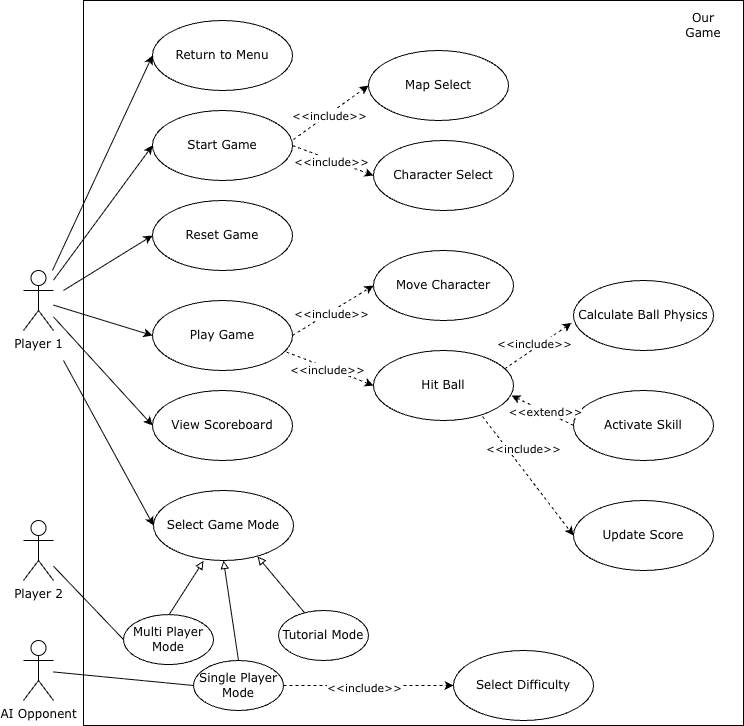

The diagram above was exported from draw.io. Its source (the exported page's mxGraphModel, read from the mxfile embedded in the PNG):
<mxGraphModel dx="1426" dy="761" grid="1" gridSize="10" guides="1" tooltips="1" connect="1" arrows="1" fold="1" page="1" pageScale="1" pageWidth="800" pageHeight="800" math="0" shadow="0">
  <root>
    <mxCell id="0" />
    <mxCell id="1" parent="0" />
    <mxCell id="-zQ2yWZHjNaTEQN__0hP-74" parent="1" style="rounded=0;whiteSpace=wrap;html=1;fillColor=none;fontFamily=Verdana;" value="" vertex="1">
      <mxGeometry height="725" width="660" x="100" y="10" as="geometry" />
    </mxCell>
    <mxCell id="-zQ2yWZHjNaTEQN__0hP-1" parent="1" style="shape=umlActor;verticalLabelPosition=bottom;verticalAlign=top;html=1;outlineConnect=0;fontFamily=Verdana;" value="Player 1" vertex="1">
      <mxGeometry height="60" width="30" x="40" y="280" as="geometry" />
    </mxCell>
    <mxCell id="-zQ2yWZHjNaTEQN__0hP-4" parent="1" style="shape=umlActor;verticalLabelPosition=bottom;verticalAlign=top;html=1;outlineConnect=0;fontFamily=Verdana;" value="Player 2" vertex="1">
      <mxGeometry height="60" width="30" x="40" y="530" as="geometry" />
    </mxCell>
    <mxCell id="-zQ2yWZHjNaTEQN__0hP-5" parent="1" style="ellipse;whiteSpace=wrap;html=1;fontFamily=Verdana;" value="Select Game Mode" vertex="1">
      <mxGeometry height="70" width="140" x="170" y="500" as="geometry" />
    </mxCell>
    <mxCell id="-zQ2yWZHjNaTEQN__0hP-29" edge="1" parent="1" style="rounded=0;orthogonalLoop=1;jettySize=auto;html=1;exitX=0.5;exitY=0;exitDx=0;exitDy=0;endArrow=block;endFill=0;entryX=0.357;entryY=1.007;entryDx=0;entryDy=0;entryPerimeter=0;fontFamily=Verdana;" target="-zQ2yWZHjNaTEQN__0hP-5">
      <mxGeometry relative="1" as="geometry">
        <mxPoint x="185" y="625.06" as="sourcePoint" />
        <mxPoint x="208" y="570" as="targetPoint" />
      </mxGeometry>
    </mxCell>
    <mxCell id="-zQ2yWZHjNaTEQN__0hP-6" parent="1" style="ellipse;whiteSpace=wrap;html=1;fontFamily=Verdana;" value="Multi Player Mode" vertex="1">
      <mxGeometry height="50" width="90" x="140" y="624.0899999999999" as="geometry" />
    </mxCell>
    <mxCell id="-zQ2yWZHjNaTEQN__0hP-7" parent="1" style="ellipse;whiteSpace=wrap;html=1;fontFamily=Verdana;" value="Character Select" vertex="1">
      <mxGeometry height="70" width="140" x="390" y="150" as="geometry" />
    </mxCell>
    <mxCell id="-zQ2yWZHjNaTEQN__0hP-8" parent="1" style="ellipse;whiteSpace=wrap;html=1;fontFamily=Verdana;" value="Map Select" vertex="1">
      <mxGeometry height="70" width="140" x="385" y="60" as="geometry" />
    </mxCell>
    <mxCell id="-zQ2yWZHjNaTEQN__0hP-9" parent="1" style="ellipse;whiteSpace=wrap;html=1;fontFamily=Verdana;" value="Play Game" vertex="1">
      <mxGeometry height="70" width="140" x="169" y="310" as="geometry" />
    </mxCell>
    <mxCell id="-zQ2yWZHjNaTEQN__0hP-11" parent="1" style="ellipse;whiteSpace=wrap;html=1;fontFamily=Verdana;" value="Move Character" vertex="1">
      <mxGeometry height="70" width="140" x="390" y="260" as="geometry" />
    </mxCell>
    <mxCell id="-zQ2yWZHjNaTEQN__0hP-33" edge="1" parent="1" source="-zQ2yWZHjNaTEQN__0hP-12" style="rounded=0;orthogonalLoop=1;jettySize=auto;html=1;exitX=0.936;exitY=0.264;exitDx=0;exitDy=0;dashed=1;exitPerimeter=0;entryX=-0.014;entryY=0.607;entryDx=0;entryDy=0;entryPerimeter=0;fontFamily=Verdana;" target="-zQ2yWZHjNaTEQN__0hP-19">
      <mxGeometry relative="1" as="geometry" />
    </mxCell>
    <mxCell id="-zQ2yWZHjNaTEQN__0hP-35" connectable="0" parent="-zQ2yWZHjNaTEQN__0hP-33" style="edgeLabel;html=1;align=center;verticalAlign=middle;resizable=0;points=[];fontFamily=Verdana;" value="&amp;lt;&amp;lt;include&amp;gt;&amp;gt;" vertex="1">
      <mxGeometry relative="1" x="-0.3215" y="2" as="geometry">
        <mxPoint x="8" y="-8" as="offset" />
      </mxGeometry>
    </mxCell>
    <mxCell id="-zQ2yWZHjNaTEQN__0hP-12" parent="1" style="ellipse;whiteSpace=wrap;html=1;fontFamily=Verdana;" value="Hit Ball" vertex="1">
      <mxGeometry height="70" width="140" x="390" y="360" as="geometry" />
    </mxCell>
    <mxCell id="-zQ2yWZHjNaTEQN__0hP-15" parent="1" style="ellipse;whiteSpace=wrap;html=1;fontFamily=Verdana;" value="Activate Skill" vertex="1">
      <mxGeometry height="70" width="140" x="590" y="400" as="geometry" />
    </mxCell>
    <mxCell id="-zQ2yWZHjNaTEQN__0hP-16" parent="1" style="ellipse;whiteSpace=wrap;html=1;fontFamily=Verdana;" value="View Scoreboard" vertex="1">
      <mxGeometry height="70" width="140" x="169" y="400" as="geometry" />
    </mxCell>
    <mxCell id="-zQ2yWZHjNaTEQN__0hP-17" parent="1" style="ellipse;whiteSpace=wrap;html=1;fontFamily=Verdana;" value="Single Player Mode" vertex="1">
      <mxGeometry height="50" width="90" x="210" y="670" as="geometry" />
    </mxCell>
    <mxCell id="-zQ2yWZHjNaTEQN__0hP-19" parent="1" style="ellipse;whiteSpace=wrap;html=1;fontFamily=Verdana;" value="Calculate Ball Physics" vertex="1">
      <mxGeometry height="70" width="140" x="590" y="290" as="geometry" />
    </mxCell>
    <mxCell id="-zQ2yWZHjNaTEQN__0hP-20" parent="1" style="ellipse;whiteSpace=wrap;html=1;fontFamily=Verdana;" value="Return to Menu" vertex="1">
      <mxGeometry height="70" width="140" x="169" y="30" as="geometry" />
    </mxCell>
    <mxCell id="-zQ2yWZHjNaTEQN__0hP-21" parent="1" style="ellipse;whiteSpace=wrap;html=1;fontFamily=Verdana;" value="Start Game" vertex="1">
      <mxGeometry height="70" width="140" x="169" y="120" as="geometry" />
    </mxCell>
    <mxCell id="-zQ2yWZHjNaTEQN__0hP-31" edge="1" parent="1" source="-zQ2yWZHjNaTEQN__0hP-17" style="rounded=0;orthogonalLoop=1;jettySize=auto;html=1;exitX=0.5;exitY=0;exitDx=0;exitDy=0;entryX=0.5;entryY=1;entryDx=0;entryDy=0;endArrow=block;endFill=0;fontFamily=Verdana;" target="-zQ2yWZHjNaTEQN__0hP-5">
      <mxGeometry relative="1" as="geometry">
        <mxPoint x="255.05999999999995" y="520" as="targetPoint" />
      </mxGeometry>
    </mxCell>
    <mxCell id="-zQ2yWZHjNaTEQN__0hP-47" edge="1" parent="1" source="-zQ2yWZHjNaTEQN__0hP-1" style="endArrow=classic;html=1;rounded=0;entryX=0;entryY=0.5;entryDx=0;entryDy=0;fontFamily=Verdana;" target="-zQ2yWZHjNaTEQN__0hP-21" value="">
      <mxGeometry height="50" relative="1" width="50" as="geometry">
        <mxPoint x="80" y="300" as="sourcePoint" />
        <mxPoint x="130" y="250" as="targetPoint" />
      </mxGeometry>
    </mxCell>
    <mxCell id="-zQ2yWZHjNaTEQN__0hP-48" edge="1" parent="1" source="-zQ2yWZHjNaTEQN__0hP-1" style="endArrow=classic;html=1;rounded=0;entryX=0;entryY=0.5;entryDx=0;entryDy=0;fontFamily=Verdana;" target="-zQ2yWZHjNaTEQN__0hP-9" value="">
      <mxGeometry height="50" relative="1" width="50" as="geometry">
        <mxPoint x="90" y="330" as="sourcePoint" />
        <mxPoint x="280" y="280" as="targetPoint" />
      </mxGeometry>
    </mxCell>
    <mxCell id="-zQ2yWZHjNaTEQN__0hP-49" edge="1" parent="1" source="-zQ2yWZHjNaTEQN__0hP-1" style="endArrow=classic;html=1;rounded=0;entryX=0;entryY=0.5;entryDx=0;entryDy=0;fontFamily=Verdana;" target="-zQ2yWZHjNaTEQN__0hP-16" value="">
      <mxGeometry height="50" relative="1" width="50" as="geometry">
        <mxPoint x="80" y="340" as="sourcePoint" />
        <mxPoint x="239" y="360" as="targetPoint" />
      </mxGeometry>
    </mxCell>
    <mxCell id="-zQ2yWZHjNaTEQN__0hP-50" edge="1" parent="1" style="endArrow=classic;html=1;rounded=0;entryX=0;entryY=0.5;entryDx=0;entryDy=0;fontFamily=Verdana;" target="-zQ2yWZHjNaTEQN__0hP-5" value="">
      <mxGeometry height="50" relative="1" width="50" as="geometry">
        <mxPoint x="80" y="370" as="sourcePoint" />
        <mxPoint x="181" y="604.5" as="targetPoint" />
      </mxGeometry>
    </mxCell>
    <mxCell id="-zQ2yWZHjNaTEQN__0hP-51" edge="1" parent="1" source="-zQ2yWZHjNaTEQN__0hP-21" style="endArrow=classic;html=1;rounded=0;entryX=0;entryY=0.5;entryDx=0;entryDy=0;exitX=1.007;exitY=0.414;exitDx=0;exitDy=0;exitPerimeter=0;dashed=1;fontFamily=Verdana;" target="-zQ2yWZHjNaTEQN__0hP-8" value="">
      <mxGeometry height="50" relative="1" width="50" as="geometry">
        <mxPoint x="300" y="175" as="sourcePoint" />
        <mxPoint x="390" y="60" as="targetPoint" />
      </mxGeometry>
    </mxCell>
    <mxCell id="-zQ2yWZHjNaTEQN__0hP-52" connectable="0" parent="-zQ2yWZHjNaTEQN__0hP-51" style="edgeLabel;html=1;align=center;verticalAlign=middle;resizable=0;points=[];fontFamily=Verdana;" value="&amp;lt;&amp;lt;include&amp;gt;&amp;gt;" vertex="1">
      <mxGeometry relative="1" x="-0.0598" y="-1" as="geometry">
        <mxPoint as="offset" />
      </mxGeometry>
    </mxCell>
    <mxCell id="-zQ2yWZHjNaTEQN__0hP-53" edge="1" parent="1" source="-zQ2yWZHjNaTEQN__0hP-21" style="endArrow=classic;html=1;rounded=0;entryX=0;entryY=0.5;entryDx=0;entryDy=0;dashed=1;exitX=1;exitY=0.5;exitDx=0;exitDy=0;fontFamily=Verdana;" target="-zQ2yWZHjNaTEQN__0hP-7" value="">
      <mxGeometry height="50" relative="1" width="50" as="geometry">
        <mxPoint x="310" y="180" as="sourcePoint" />
        <mxPoint x="549" y="190" as="targetPoint" />
      </mxGeometry>
    </mxCell>
    <mxCell id="-zQ2yWZHjNaTEQN__0hP-54" connectable="0" parent="-zQ2yWZHjNaTEQN__0hP-53" style="edgeLabel;html=1;align=center;verticalAlign=middle;resizable=0;points=[];fontFamily=Verdana;" value="&amp;lt;&amp;lt;include&amp;gt;&amp;gt;" vertex="1">
      <mxGeometry relative="1" x="-0.0598" y="-1" as="geometry">
        <mxPoint as="offset" />
      </mxGeometry>
    </mxCell>
    <mxCell id="-zQ2yWZHjNaTEQN__0hP-56" edge="1" parent="1" source="-zQ2yWZHjNaTEQN__0hP-9" style="endArrow=classic;html=1;rounded=0;exitX=1;exitY=0.5;exitDx=0;exitDy=0;dashed=1;entryX=0;entryY=0.5;entryDx=0;entryDy=0;fontFamily=Verdana;" target="-zQ2yWZHjNaTEQN__0hP-11" value="">
      <mxGeometry height="50" relative="1" width="50" as="geometry">
        <mxPoint x="600" y="334" as="sourcePoint" />
        <mxPoint x="460" y="340" as="targetPoint" />
      </mxGeometry>
    </mxCell>
    <mxCell id="-zQ2yWZHjNaTEQN__0hP-57" connectable="0" parent="-zQ2yWZHjNaTEQN__0hP-56" style="edgeLabel;html=1;align=center;verticalAlign=middle;resizable=0;points=[];fontFamily=Verdana;" value="&amp;lt;&amp;lt;include&amp;gt;&amp;gt;" vertex="1">
      <mxGeometry relative="1" x="-0.0598" y="-1" as="geometry">
        <mxPoint as="offset" />
      </mxGeometry>
    </mxCell>
    <mxCell id="-zQ2yWZHjNaTEQN__0hP-58" edge="1" parent="1" source="-zQ2yWZHjNaTEQN__0hP-9" style="endArrow=classic;html=1;rounded=0;exitX=0.957;exitY=0.736;exitDx=0;exitDy=0;dashed=1;exitPerimeter=0;entryX=0;entryY=0.5;entryDx=0;entryDy=0;fontFamily=Verdana;" target="-zQ2yWZHjNaTEQN__0hP-12" value="">
      <mxGeometry height="50" relative="1" width="50" as="geometry">
        <mxPoint x="481" y="370" as="sourcePoint" />
        <mxPoint x="380" y="410" as="targetPoint" />
      </mxGeometry>
    </mxCell>
    <mxCell id="-zQ2yWZHjNaTEQN__0hP-59" connectable="0" parent="-zQ2yWZHjNaTEQN__0hP-58" style="edgeLabel;html=1;align=center;verticalAlign=middle;resizable=0;points=[];fontFamily=Verdana;" value="&amp;lt;&amp;lt;include&amp;gt;&amp;gt;" vertex="1">
      <mxGeometry relative="1" x="-0.0598" y="-1" as="geometry">
        <mxPoint as="offset" />
      </mxGeometry>
    </mxCell>
    <mxCell id="-zQ2yWZHjNaTEQN__0hP-60" edge="1" parent="1" source="-zQ2yWZHjNaTEQN__0hP-1" style="endArrow=classic;html=1;rounded=0;entryX=0;entryY=0.5;entryDx=0;entryDy=0;fontFamily=Verdana;" target="-zQ2yWZHjNaTEQN__0hP-20" value="">
      <mxGeometry height="50" relative="1" width="50" as="geometry">
        <mxPoint x="70" y="260" as="sourcePoint" />
        <mxPoint x="310" y="250" as="targetPoint" />
      </mxGeometry>
    </mxCell>
    <mxCell id="-zQ2yWZHjNaTEQN__0hP-61" edge="1" parent="1" source="-zQ2yWZHjNaTEQN__0hP-15" style="endArrow=classic;html=1;rounded=0;entryX=0.986;entryY=0.643;entryDx=0;entryDy=0;exitX=0;exitY=0.5;exitDx=0;exitDy=0;dashed=1;fontFamily=Verdana;entryPerimeter=0;" target="-zQ2yWZHjNaTEQN__0hP-12" value="">
      <mxGeometry height="50" relative="1" width="50" as="geometry">
        <mxPoint x="531" y="506" as="sourcePoint" />
        <mxPoint x="450" y="440" as="targetPoint" />
      </mxGeometry>
    </mxCell>
    <mxCell id="-zQ2yWZHjNaTEQN__0hP-62" connectable="0" parent="-zQ2yWZHjNaTEQN__0hP-61" style="edgeLabel;html=1;align=center;verticalAlign=middle;resizable=0;points=[];fontFamily=Verdana;" value="&amp;lt;&amp;lt;extend&amp;gt;&amp;gt;" vertex="1">
      <mxGeometry relative="1" x="-0.0598" y="-1" as="geometry">
        <mxPoint as="offset" />
      </mxGeometry>
    </mxCell>
    <mxCell id="-zQ2yWZHjNaTEQN__0hP-64" edge="1" parent="1" source="-zQ2yWZHjNaTEQN__0hP-4" style="endArrow=none;html=1;rounded=0;endFill=0;entryX=0;entryY=0.5;entryDx=0;entryDy=0;fontFamily=Verdana;" target="-zQ2yWZHjNaTEQN__0hP-6" value="">
      <mxGeometry height="50" relative="1" width="50" as="geometry">
        <mxPoint x="80" y="649.0900000000001" as="sourcePoint" />
        <mxPoint x="390" y="602.03" as="targetPoint" />
      </mxGeometry>
    </mxCell>
    <mxCell id="-zQ2yWZHjNaTEQN__0hP-65" parent="1" style="shape=umlActor;verticalLabelPosition=bottom;verticalAlign=top;html=1;fontFamily=Verdana;" value="AI Opponent" vertex="1">
      <mxGeometry height="60" width="30" x="40" y="650" as="geometry" />
    </mxCell>
    <mxCell id="-zQ2yWZHjNaTEQN__0hP-68" edge="1" parent="1" source="-zQ2yWZHjNaTEQN__0hP-65" style="endArrow=none;html=1;rounded=0;endFill=0;fontFamily=Verdana;entryX=0;entryY=0.5;entryDx=0;entryDy=0;" target="-zQ2yWZHjNaTEQN__0hP-17" value="">
      <mxGeometry height="50" relative="1" width="50" as="geometry">
        <mxPoint x="420" y="592.03" as="sourcePoint" />
        <mxPoint x="200" y="689.03" as="targetPoint" />
      </mxGeometry>
    </mxCell>
    <mxCell id="-zQ2yWZHjNaTEQN__0hP-69" parent="1" style="ellipse;whiteSpace=wrap;html=1;fontFamily=Verdana;" value="Reset Game" vertex="1">
      <mxGeometry height="70" width="140" x="169" y="210" as="geometry" />
    </mxCell>
    <mxCell id="-zQ2yWZHjNaTEQN__0hP-70" edge="1" parent="1" style="endArrow=classic;html=1;rounded=0;entryX=0;entryY=0.5;entryDx=0;entryDy=0;fontFamily=Verdana;" target="-zQ2yWZHjNaTEQN__0hP-69" value="">
      <mxGeometry height="50" relative="1" width="50" as="geometry">
        <mxPoint x="80" y="300" as="sourcePoint" />
        <mxPoint x="180" y="578.5" as="targetPoint" />
      </mxGeometry>
    </mxCell>
    <mxCell id="-zQ2yWZHjNaTEQN__0hP-73" parent="1" style="text;html=1;whiteSpace=wrap;strokeColor=none;fillColor=none;align=center;verticalAlign=middle;rounded=0;fontFamily=Verdana;" value="Our Game" vertex="1">
      <mxGeometry height="30" width="60" x="690" y="20" as="geometry" />
    </mxCell>
    <mxCell id="NxuXC3kuqNJ5dgxxxXlC-1" parent="1" style="ellipse;whiteSpace=wrap;html=1;fontFamily=Verdana;" value="Select Difficulty" vertex="1">
      <mxGeometry height="70" width="140" x="470" y="660" as="geometry" />
    </mxCell>
    <mxCell id="NxuXC3kuqNJ5dgxxxXlC-2" edge="1" parent="1" source="-zQ2yWZHjNaTEQN__0hP-17" style="endArrow=classic;html=1;rounded=0;entryX=0;entryY=0.5;entryDx=0;entryDy=0;dashed=1;fontFamily=Verdana;" target="NxuXC3kuqNJ5dgxxxXlC-1" value="">
      <mxGeometry height="50" relative="1" width="50" as="geometry">
        <mxPoint x="440" y="310" as="sourcePoint" />
        <mxPoint x="521" y="340" as="targetPoint" />
      </mxGeometry>
    </mxCell>
    <mxCell id="NxuXC3kuqNJ5dgxxxXlC-3" connectable="0" parent="NxuXC3kuqNJ5dgxxxXlC-2" style="edgeLabel;html=1;align=center;verticalAlign=middle;resizable=0;points=[];fontFamily=Verdana;" value="&amp;lt;&amp;lt;include&amp;gt;&amp;gt;" vertex="1">
      <mxGeometry relative="1" x="-0.0598" y="-1" as="geometry">
        <mxPoint as="offset" />
      </mxGeometry>
    </mxCell>
    <mxCell id="NxuXC3kuqNJ5dgxxxXlC-4" parent="1" style="ellipse;whiteSpace=wrap;html=1;fontFamily=Verdana;" value="Update Score" vertex="1">
      <mxGeometry height="70" width="140" x="590" y="510" as="geometry" />
    </mxCell>
    <mxCell id="NxuXC3kuqNJ5dgxxxXlC-5" edge="1" parent="1" source="-zQ2yWZHjNaTEQN__0hP-12" style="rounded=0;orthogonalLoop=1;jettySize=auto;html=1;dashed=1;fontFamily=Verdana;exitX=0.779;exitY=0.943;exitDx=0;exitDy=0;exitPerimeter=0;entryX=0;entryY=0.5;entryDx=0;entryDy=0;" target="NxuXC3kuqNJ5dgxxxXlC-4">
      <mxGeometry relative="1" as="geometry">
        <mxPoint x="600" y="476" as="sourcePoint" />
        <mxPoint x="667" y="430" as="targetPoint" />
      </mxGeometry>
    </mxCell>
    <mxCell id="NxuXC3kuqNJ5dgxxxXlC-6" connectable="0" parent="NxuXC3kuqNJ5dgxxxXlC-5" style="edgeLabel;html=1;align=center;verticalAlign=middle;resizable=0;points=[];fontFamily=Verdana;" value="&amp;lt;&amp;lt;include&amp;gt;&amp;gt;" vertex="1">
      <mxGeometry relative="1" x="-0.3215" y="2" as="geometry">
        <mxPoint x="8" y="-8" as="offset" />
      </mxGeometry>
    </mxCell>
    <mxCell id="pCpYg5L1QhaHjRow8fp5-1" parent="1" style="ellipse;whiteSpace=wrap;html=1;fontFamily=Verdana;" value="Tutorial Mode" vertex="1">
      <mxGeometry height="50" width="90" x="295" y="619.9999999999999" as="geometry" />
    </mxCell>
    <mxCell id="pCpYg5L1QhaHjRow8fp5-2" edge="1" parent="1" source="pCpYg5L1QhaHjRow8fp5-1" style="rounded=0;orthogonalLoop=1;jettySize=auto;html=1;entryX=0.743;entryY=0.943;entryDx=0;entryDy=0;endArrow=block;endFill=0;fontFamily=Verdana;entryPerimeter=0;" target="-zQ2yWZHjNaTEQN__0hP-5">
      <mxGeometry relative="1" as="geometry">
        <mxPoint x="447" y="698" as="sourcePoint" />
        <mxPoint x="410" y="640" as="targetPoint" />
      </mxGeometry>
    </mxCell>
  </root>
</mxGraphModel>